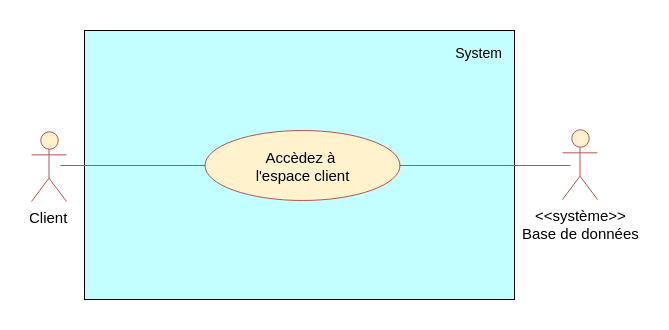

The diagram above was exported from draw.io. Its source (the exported page's mxGraphModel, read from the mxfile embedded in the PNG):
<mxGraphModel dx="1874" dy="925" grid="1" gridSize="10" guides="1" tooltips="1" connect="1" arrows="1" fold="1" page="1" pageScale="1" pageWidth="827" pageHeight="1169" background="#ffffff" math="0" shadow="0">
  <root>
    <mxCell id="0" />
    <mxCell id="1" parent="0" />
    <mxCell id="16" value="" style="rounded=0;whiteSpace=wrap;html=1;fillColor=#C4FFFF;strokeColor=#000000;" parent="1" vertex="1">
      <mxGeometry x="304" y="271" width="430" height="269" as="geometry" />
    </mxCell>
    <mxCell id="2" value="&amp;lt;&amp;lt;système&amp;gt;&amp;gt;&lt;div style=&quot;font-size: 15px&quot;&gt;Base de données&lt;/div&gt;" style="shape=umlActor;verticalLabelPosition=bottom;labelBackgroundColor=#ffffff;verticalAlign=top;html=1;fillColor=#FFF2CC;strokeColor=#b85450;fontSize=15;" parent="1" vertex="1">
      <mxGeometry x="782" y="370" width="35" height="70" as="geometry" />
    </mxCell>
    <mxCell id="17" value="System" style="text;html=1;strokeColor=none;fillColor=none;align=center;verticalAlign=middle;whiteSpace=wrap;fontColor=#000000;fontSize=14;" parent="1" vertex="1">
      <mxGeometry x="672" y="283" width="51" height="20" as="geometry" />
    </mxCell>
    <mxCell id="41" value="Client" style="shape=umlActor;verticalLabelPosition=bottom;labelBackgroundColor=#ffffff;verticalAlign=top;html=1;fillColor=#FFF2CC;strokeColor=#b85450;fontSize=15;strokeWidth=1;perimeterSpacing=3;" parent="1" vertex="1">
      <mxGeometry x="251" y="372" width="35" height="70" as="geometry" />
    </mxCell>
    <mxCell id="_iVEgxmOlAyQiDsYip5p-95" value="Accèdez à&amp;nbsp;&lt;br&gt;l'espace client&lt;br&gt;" style="ellipse;whiteSpace=wrap;html=1;strokeColor=#B85450;fillColor=#fff2cc;fontColor=#000000;fontSize=15;" parent="1" vertex="1">
      <mxGeometry x="424" y="371" width="195" height="70" as="geometry" />
    </mxCell>
    <mxCell id="_iVEgxmOlAyQiDsYip5p-105" value="" style="endArrow=none;html=1;fontColor=#FFFFFF;entryX=0;entryY=0.5;fillColor=#f8cecc;strokeColor=#b85450;entryDx=0;entryDy=0;" parent="1" edge="1">
      <mxGeometry width="50" height="50" relative="1" as="geometry">
        <mxPoint x="280" y="406" as="sourcePoint" />
        <mxPoint x="425" y="406" as="targetPoint" />
      </mxGeometry>
    </mxCell>
    <mxCell id="r_Vtk6tubDKGznTeuZcv-90" value="" style="endArrow=none;html=1;fontColor=#FFFFFF;fillColor=#f8cecc;strokeColor=#b85450;" parent="1" edge="1">
      <mxGeometry width="50" height="50" relative="1" as="geometry">
        <mxPoint x="618.8109328832327" y="406" as="sourcePoint" />
        <mxPoint x="790" y="406" as="targetPoint" />
      </mxGeometry>
    </mxCell>
  </root>
</mxGraphModel>